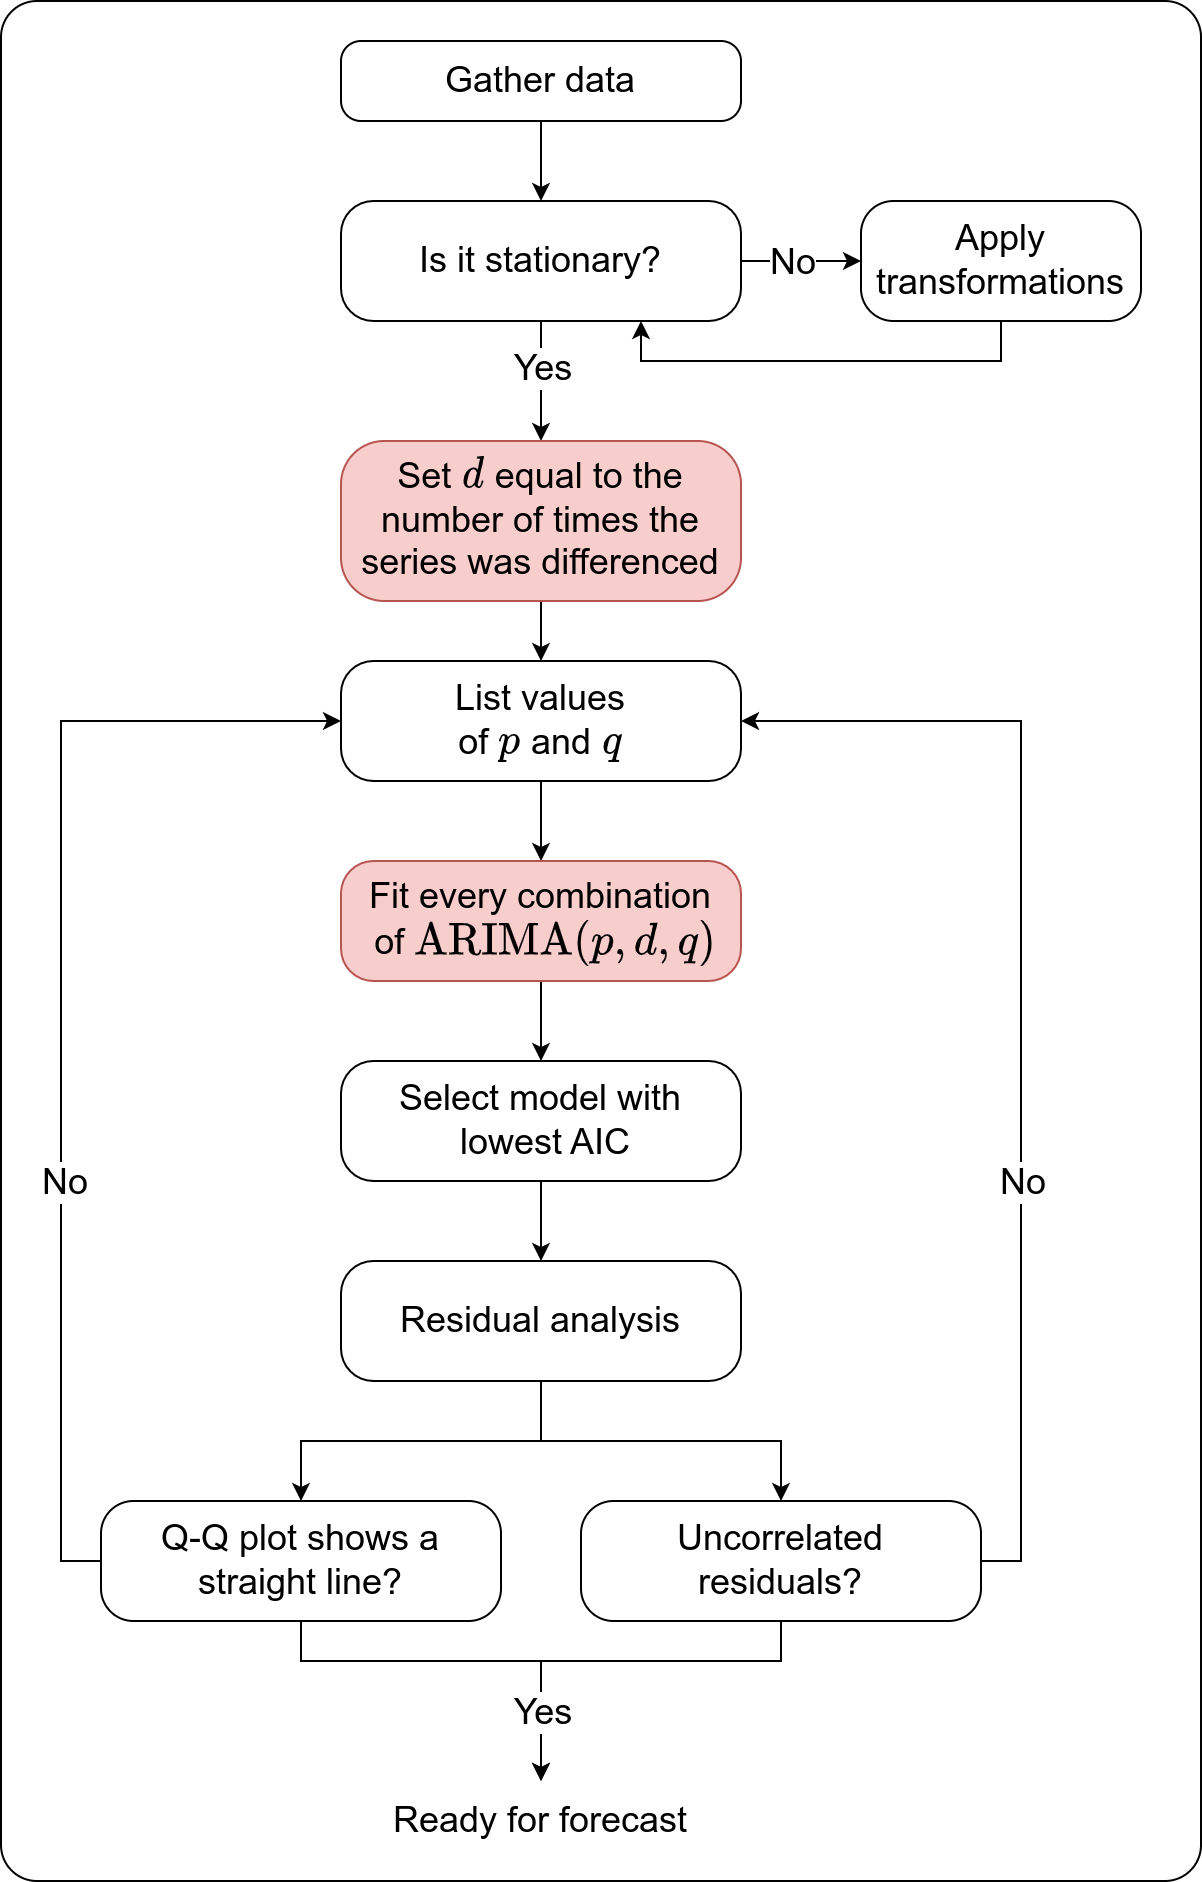

The diagram above was exported from draw.io. Its source (the exported page's mxGraphModel, read from the mxfile embedded in the PNG):
<mxGraphModel dx="1602" dy="852" grid="1" gridSize="10" guides="1" tooltips="1" connect="1" arrows="1" fold="1" page="1" pageScale="1" pageWidth="850" pageHeight="1100" math="1" shadow="0">
  <root>
    <mxCell id="0" />
    <mxCell id="1" parent="0" />
    <mxCell id="2" value="" style="rounded=1;whiteSpace=wrap;html=1;fillColor=none;arcSize=3;" vertex="1" parent="1">
      <mxGeometry x="30" y="30" width="600" height="940" as="geometry" />
    </mxCell>
    <mxCell id="3" style="edgeStyle=orthogonalEdgeStyle;rounded=0;orthogonalLoop=1;jettySize=auto;html=1;exitX=0.5;exitY=1;exitDx=0;exitDy=0;entryX=0.5;entryY=0;entryDx=0;entryDy=0;" edge="1" source="4" target="9" parent="1">
      <mxGeometry relative="1" as="geometry" />
    </mxCell>
    <mxCell id="4" value="&lt;font style=&quot;font-size: 18px;&quot;&gt;Gather data&lt;/font&gt;" style="rounded=1;whiteSpace=wrap;html=1;arcSize=25;" vertex="1" parent="1">
      <mxGeometry x="200" y="50" width="200" height="40" as="geometry" />
    </mxCell>
    <mxCell id="5" style="edgeStyle=orthogonalEdgeStyle;rounded=0;orthogonalLoop=1;jettySize=auto;html=1;exitX=1;exitY=0.5;exitDx=0;exitDy=0;entryX=0;entryY=0.5;entryDx=0;entryDy=0;" edge="1" source="9" target="11" parent="1">
      <mxGeometry relative="1" as="geometry">
        <Array as="points">
          <mxPoint x="390" y="160" />
          <mxPoint x="390" y="160" />
        </Array>
      </mxGeometry>
    </mxCell>
    <mxCell id="6" value="&lt;font style=&quot;font-size: 18px;&quot;&gt;No&lt;/font&gt;" style="edgeLabel;html=1;align=center;verticalAlign=middle;resizable=0;points=[];" vertex="1" connectable="0" parent="5">
      <mxGeometry x="-0.2431" y="1" relative="1" as="geometry">
        <mxPoint x="15" y="1" as="offset" />
      </mxGeometry>
    </mxCell>
    <mxCell id="7" style="edgeStyle=orthogonalEdgeStyle;rounded=0;orthogonalLoop=1;jettySize=auto;html=1;exitX=0.5;exitY=1;exitDx=0;exitDy=0;entryX=0.5;entryY=0;entryDx=0;entryDy=0;" edge="1" source="9" target="32" parent="1">
      <mxGeometry relative="1" as="geometry" />
    </mxCell>
    <mxCell id="8" value="&lt;font style=&quot;font-size: 18px;&quot;&gt;Yes&lt;/font&gt;" style="edgeLabel;html=1;align=center;verticalAlign=middle;resizable=0;points=[];" vertex="1" connectable="0" parent="7">
      <mxGeometry x="-0.2978" y="-1" relative="1" as="geometry">
        <mxPoint x="1" y="2" as="offset" />
      </mxGeometry>
    </mxCell>
    <mxCell id="9" value="&lt;font style=&quot;font-size: 18px;&quot;&gt;Is it stationary?&lt;/font&gt;" style="rounded=1;whiteSpace=wrap;html=1;arcSize=27;" vertex="1" parent="1">
      <mxGeometry x="200" y="130" width="200" height="60" as="geometry" />
    </mxCell>
    <mxCell id="10" style="edgeStyle=orthogonalEdgeStyle;rounded=0;orthogonalLoop=1;jettySize=auto;html=1;exitX=0.5;exitY=1;exitDx=0;exitDy=0;entryX=0.75;entryY=1;entryDx=0;entryDy=0;" edge="1" source="11" target="9" parent="1">
      <mxGeometry relative="1" as="geometry" />
    </mxCell>
    <mxCell id="11" value="&lt;font style=&quot;font-size: 18px;&quot;&gt;Apply transformations&lt;/font&gt;" style="rounded=1;whiteSpace=wrap;html=1;arcSize=27;" vertex="1" parent="1">
      <mxGeometry x="460" y="130" width="140" height="60" as="geometry" />
    </mxCell>
    <mxCell id="12" style="edgeStyle=orthogonalEdgeStyle;rounded=0;orthogonalLoop=1;jettySize=auto;html=1;exitX=0.5;exitY=1;exitDx=0;exitDy=0;entryX=0.5;entryY=0;entryDx=0;entryDy=0;" edge="1" source="13" target="15" parent="1">
      <mxGeometry relative="1" as="geometry" />
    </mxCell>
    <mxCell id="13" value="&lt;font style=&quot;font-size: 18px;&quot;&gt;List values &lt;br&gt;of \(p\) and \(q\)&lt;/font&gt;" style="rounded=1;whiteSpace=wrap;html=1;arcSize=27;" vertex="1" parent="1">
      <mxGeometry x="200" y="360" width="200" height="60" as="geometry" />
    </mxCell>
    <mxCell id="14" style="edgeStyle=orthogonalEdgeStyle;rounded=0;orthogonalLoop=1;jettySize=auto;html=1;exitX=0.5;exitY=1;exitDx=0;exitDy=0;entryX=0.5;entryY=0;entryDx=0;entryDy=0;" edge="1" source="15" target="17" parent="1">
      <mxGeometry relative="1" as="geometry" />
    </mxCell>
    <mxCell id="15" value="&lt;span style=&quot;font-size: 18px;&quot;&gt;Fit every combination&lt;br&gt;&amp;nbsp;of \(\text{ARIMA}(p,d,q)\)&lt;/span&gt;" style="rounded=1;whiteSpace=wrap;html=1;arcSize=27;fillColor=#f8cecc;strokeColor=#b85450;" vertex="1" parent="1">
      <mxGeometry x="200" y="460" width="200" height="60" as="geometry" />
    </mxCell>
    <mxCell id="16" style="edgeStyle=orthogonalEdgeStyle;rounded=0;orthogonalLoop=1;jettySize=auto;html=1;exitX=0.5;exitY=1;exitDx=0;exitDy=0;entryX=0.5;entryY=0;entryDx=0;entryDy=0;" edge="1" source="17" target="20" parent="1">
      <mxGeometry relative="1" as="geometry" />
    </mxCell>
    <mxCell id="17" value="&lt;span style=&quot;font-size: 18px;&quot;&gt;Select model with&lt;br&gt;&amp;nbsp;lowest AIC&lt;/span&gt;" style="rounded=1;whiteSpace=wrap;html=1;arcSize=27;" vertex="1" parent="1">
      <mxGeometry x="200" y="560" width="200" height="60" as="geometry" />
    </mxCell>
    <mxCell id="18" style="edgeStyle=orthogonalEdgeStyle;rounded=0;orthogonalLoop=1;jettySize=auto;html=1;exitX=0.5;exitY=1;exitDx=0;exitDy=0;entryX=0.5;entryY=0;entryDx=0;entryDy=0;" edge="1" source="20" target="24" parent="1">
      <mxGeometry relative="1" as="geometry" />
    </mxCell>
    <mxCell id="19" style="edgeStyle=orthogonalEdgeStyle;rounded=0;orthogonalLoop=1;jettySize=auto;html=1;exitX=0.5;exitY=1;exitDx=0;exitDy=0;entryX=0.5;entryY=0;entryDx=0;entryDy=0;" edge="1" source="20" target="29" parent="1">
      <mxGeometry relative="1" as="geometry" />
    </mxCell>
    <mxCell id="20" value="&lt;span style=&quot;font-size: 18px;&quot;&gt;Residual analysis&lt;/span&gt;" style="rounded=1;whiteSpace=wrap;html=1;arcSize=27;" vertex="1" parent="1">
      <mxGeometry x="200" y="660" width="200" height="60" as="geometry" />
    </mxCell>
    <mxCell id="21" style="edgeStyle=orthogonalEdgeStyle;rounded=0;orthogonalLoop=1;jettySize=auto;html=1;exitX=0;exitY=0.5;exitDx=0;exitDy=0;entryX=0;entryY=0.5;entryDx=0;entryDy=0;" edge="1" source="24" target="13" parent="1">
      <mxGeometry relative="1" as="geometry" />
    </mxCell>
    <mxCell id="22" value="&lt;font style=&quot;font-size: 18px;&quot;&gt;No&lt;/font&gt;" style="edgeLabel;html=1;align=center;verticalAlign=middle;resizable=0;points=[];" vertex="1" connectable="0" parent="21">
      <mxGeometry x="-0.2578" y="-1" relative="1" as="geometry">
        <mxPoint y="5" as="offset" />
      </mxGeometry>
    </mxCell>
    <mxCell id="23" style="edgeStyle=orthogonalEdgeStyle;rounded=0;orthogonalLoop=1;jettySize=auto;html=1;exitX=0.5;exitY=1;exitDx=0;exitDy=0;entryX=0.5;entryY=0;entryDx=0;entryDy=0;" edge="1" source="24" target="30" parent="1">
      <mxGeometry relative="1" as="geometry">
        <Array as="points">
          <mxPoint x="180" y="860" />
          <mxPoint x="300" y="860" />
        </Array>
      </mxGeometry>
    </mxCell>
    <mxCell id="24" value="&lt;span style=&quot;font-size: 18px;&quot;&gt;Q-Q plot shows a straight line?&lt;/span&gt;" style="rounded=1;whiteSpace=wrap;html=1;arcSize=27;" vertex="1" parent="1">
      <mxGeometry x="80" y="780" width="200" height="60" as="geometry" />
    </mxCell>
    <mxCell id="25" style="edgeStyle=orthogonalEdgeStyle;rounded=0;orthogonalLoop=1;jettySize=auto;html=1;exitX=1;exitY=0.5;exitDx=0;exitDy=0;entryX=1;entryY=0.5;entryDx=0;entryDy=0;" edge="1" source="29" target="13" parent="1">
      <mxGeometry relative="1" as="geometry" />
    </mxCell>
    <mxCell id="26" value="&lt;font style=&quot;font-size: 18px;&quot;&gt;No&lt;/font&gt;" style="edgeLabel;html=1;align=center;verticalAlign=middle;resizable=0;points=[];" vertex="1" connectable="0" parent="25">
      <mxGeometry x="-0.2387" y="2" relative="1" as="geometry">
        <mxPoint x="2" y="11" as="offset" />
      </mxGeometry>
    </mxCell>
    <mxCell id="27" style="edgeStyle=orthogonalEdgeStyle;rounded=0;orthogonalLoop=1;jettySize=auto;html=1;exitX=0.5;exitY=1;exitDx=0;exitDy=0;entryX=0.5;entryY=0;entryDx=0;entryDy=0;" edge="1" source="29" target="30" parent="1">
      <mxGeometry relative="1" as="geometry">
        <mxPoint x="300" y="890" as="targetPoint" />
        <Array as="points">
          <mxPoint x="420" y="860" />
          <mxPoint x="300" y="860" />
        </Array>
      </mxGeometry>
    </mxCell>
    <mxCell id="28" value="&lt;font style=&quot;font-size: 18px;&quot;&gt;Yes&lt;/font&gt;" style="edgeLabel;html=1;align=center;verticalAlign=middle;resizable=0;points=[];" vertex="1" connectable="0" parent="27">
      <mxGeometry x="0.6463" y="1" relative="1" as="geometry">
        <mxPoint x="-1" as="offset" />
      </mxGeometry>
    </mxCell>
    <mxCell id="29" value="&lt;span style=&quot;font-size: 18px;&quot;&gt;Uncorrelated &lt;br&gt;residuals?&lt;/span&gt;" style="rounded=1;whiteSpace=wrap;html=1;arcSize=27;" vertex="1" parent="1">
      <mxGeometry x="320" y="780" width="200" height="60" as="geometry" />
    </mxCell>
    <mxCell id="30" value="&lt;span style=&quot;font-size: 18px;&quot;&gt;Ready for forecast&lt;/span&gt;" style="text;html=1;strokeColor=none;fillColor=none;align=center;verticalAlign=middle;whiteSpace=wrap;rounded=0;" vertex="1" parent="1">
      <mxGeometry x="220" y="920" width="160" height="40" as="geometry" />
    </mxCell>
    <mxCell id="31" style="edgeStyle=orthogonalEdgeStyle;rounded=0;orthogonalLoop=1;jettySize=auto;html=1;exitX=0.5;exitY=1;exitDx=0;exitDy=0;entryX=0.5;entryY=0;entryDx=0;entryDy=0;" edge="1" source="32" target="13" parent="1">
      <mxGeometry relative="1" as="geometry" />
    </mxCell>
    <mxCell id="32" value="&lt;span style=&quot;font-size: 18px;&quot;&gt;Set \(d\) equal to the number of times the series was differenced&lt;/span&gt;" style="rounded=1;whiteSpace=wrap;html=1;arcSize=27;fillColor=#f8cecc;strokeColor=#b85450;" vertex="1" parent="1">
      <mxGeometry x="200" y="250" width="200" height="80" as="geometry" />
    </mxCell>
  </root>
</mxGraphModel>